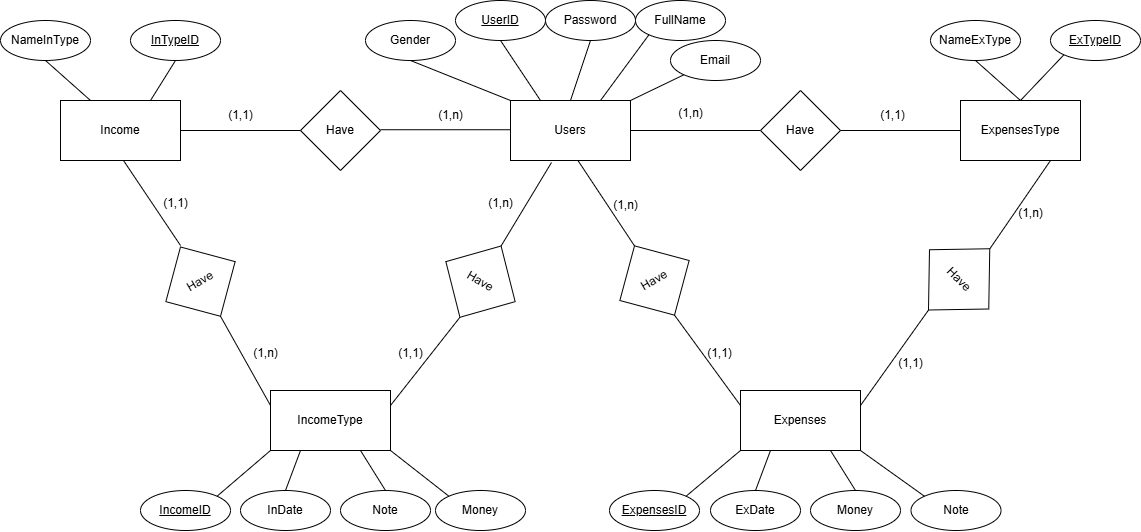

The diagram above was exported from draw.io. Its source (the exported page's mxGraphModel, read from the mxfile embedded in the PNG):
<mxGraphModel dx="2234" dy="1838" grid="1" gridSize="10" guides="1" tooltips="1" connect="1" arrows="1" fold="1" page="1" pageScale="1" pageWidth="827" pageHeight="1169" math="0" shadow="0">
  <root>
    <mxCell id="0" />
    <mxCell id="1" parent="0" />
    <mxCell id="d2jwYPiggNmkuff1FDzE-1" value="Income" style="rounded=0;whiteSpace=wrap;html=1;" vertex="1" parent="1">
      <mxGeometry x="-140" y="20" width="120" height="60" as="geometry" />
    </mxCell>
    <mxCell id="d2jwYPiggNmkuff1FDzE-2" value="Users" style="rounded=0;whiteSpace=wrap;html=1;" vertex="1" parent="1">
      <mxGeometry x="310" y="20" width="120" height="60" as="geometry" />
    </mxCell>
    <mxCell id="d2jwYPiggNmkuff1FDzE-3" value="IncomeType" style="rounded=0;whiteSpace=wrap;html=1;" vertex="1" parent="1">
      <mxGeometry x="70" y="310" width="120" height="60" as="geometry" />
    </mxCell>
    <mxCell id="d2jwYPiggNmkuff1FDzE-4" value="Expenses" style="rounded=0;whiteSpace=wrap;html=1;" vertex="1" parent="1">
      <mxGeometry x="540" y="310" width="120" height="60" as="geometry" />
    </mxCell>
    <mxCell id="d2jwYPiggNmkuff1FDzE-5" value="ExpensesType" style="rounded=0;whiteSpace=wrap;html=1;" vertex="1" parent="1">
      <mxGeometry x="760" y="20" width="120" height="60" as="geometry" />
    </mxCell>
    <mxCell id="d2jwYPiggNmkuff1FDzE-6" value="&lt;u&gt;UserID&lt;/u&gt;" style="ellipse;whiteSpace=wrap;html=1;" vertex="1" parent="1">
      <mxGeometry x="255" y="-80" width="90" height="40" as="geometry" />
    </mxCell>
    <mxCell id="d2jwYPiggNmkuff1FDzE-7" value="FullName" style="ellipse;whiteSpace=wrap;html=1;" vertex="1" parent="1">
      <mxGeometry x="435" y="-80" width="90" height="40" as="geometry" />
    </mxCell>
    <mxCell id="d2jwYPiggNmkuff1FDzE-8" value="Gender" style="ellipse;whiteSpace=wrap;html=1;" vertex="1" parent="1">
      <mxGeometry x="165" y="-60" width="90" height="40" as="geometry" />
    </mxCell>
    <mxCell id="d2jwYPiggNmkuff1FDzE-9" value="Email" style="ellipse;whiteSpace=wrap;html=1;" vertex="1" parent="1">
      <mxGeometry x="470" y="-40" width="90" height="40" as="geometry" />
    </mxCell>
    <mxCell id="d2jwYPiggNmkuff1FDzE-10" value="Password" style="ellipse;whiteSpace=wrap;html=1;" vertex="1" parent="1">
      <mxGeometry x="345" y="-80" width="90" height="40" as="geometry" />
    </mxCell>
    <mxCell id="d2jwYPiggNmkuff1FDzE-11" value="NameExType" style="ellipse;whiteSpace=wrap;html=1;" vertex="1" parent="1">
      <mxGeometry x="730" y="-60" width="90" height="40" as="geometry" />
    </mxCell>
    <mxCell id="d2jwYPiggNmkuff1FDzE-12" value="&lt;u&gt;ExTypeID&lt;/u&gt;" style="ellipse;whiteSpace=wrap;html=1;" vertex="1" parent="1">
      <mxGeometry x="850" y="-60" width="90" height="40" as="geometry" />
    </mxCell>
    <mxCell id="d2jwYPiggNmkuff1FDzE-13" value="ExDate" style="ellipse;whiteSpace=wrap;html=1;" vertex="1" parent="1">
      <mxGeometry x="510" y="410" width="90" height="40" as="geometry" />
    </mxCell>
    <mxCell id="d2jwYPiggNmkuff1FDzE-14" value="Money" style="ellipse;whiteSpace=wrap;html=1;" vertex="1" parent="1">
      <mxGeometry x="610" y="410" width="90" height="40" as="geometry" />
    </mxCell>
    <mxCell id="d2jwYPiggNmkuff1FDzE-15" value="Note" style="ellipse;whiteSpace=wrap;html=1;" vertex="1" parent="1">
      <mxGeometry x="710.52" y="410" width="90" height="40" as="geometry" />
    </mxCell>
    <mxCell id="d2jwYPiggNmkuff1FDzE-16" value="&lt;u&gt;ExpensesID&lt;/u&gt;" style="ellipse;whiteSpace=wrap;html=1;" vertex="1" parent="1">
      <mxGeometry x="409" y="410" width="90" height="40" as="geometry" />
    </mxCell>
    <mxCell id="d2jwYPiggNmkuff1FDzE-17" value="&lt;u&gt;IncomeID&lt;/u&gt;" style="ellipse;whiteSpace=wrap;html=1;" vertex="1" parent="1">
      <mxGeometry x="-60" y="410" width="90" height="40" as="geometry" />
    </mxCell>
    <mxCell id="d2jwYPiggNmkuff1FDzE-18" value="Money" style="ellipse;whiteSpace=wrap;html=1;" vertex="1" parent="1">
      <mxGeometry x="235" y="410" width="90" height="40" as="geometry" />
    </mxCell>
    <mxCell id="d2jwYPiggNmkuff1FDzE-19" value="InDate" style="ellipse;whiteSpace=wrap;html=1;" vertex="1" parent="1">
      <mxGeometry x="40" y="410" width="90" height="40" as="geometry" />
    </mxCell>
    <mxCell id="d2jwYPiggNmkuff1FDzE-20" value="Note" style="ellipse;whiteSpace=wrap;html=1;" vertex="1" parent="1">
      <mxGeometry x="140" y="410" width="90" height="40" as="geometry" />
    </mxCell>
    <mxCell id="d2jwYPiggNmkuff1FDzE-21" value="NameInType&lt;span style=&quot;color: rgba(0, 0, 0, 0); font-family: monospace; font-size: 0px; text-align: start; text-wrap-mode: nowrap;&quot;&gt;%3CmxGraphModel%3E%3Croot%3E%3CmxCell%20id%3D%220%22%2F%3E%3CmxCell%20id%3D%221%22%20parent%3D%220%22%2F%3E%3CmxCell%20id%3D%222%22%20value%3D%22IncomeID%22%20style%3D%22ellipse%3BwhiteSpace%3Dwrap%3Bhtml%3D1%3B%22%20vertex%3D%221%22%20parent%3D%221%22%3E%3CmxGeometry%20x%3D%22-10%22%20y%3D%22310%22%20width%3D%2290%22%20height%3D%2240%22%20as%3D%22geometry%22%2F%3E%3C%2FmxCell%3E%3C%2Froot%3E%3C%2FmxGraphModel%3E&lt;/span&gt;" style="ellipse;whiteSpace=wrap;html=1;" vertex="1" parent="1">
      <mxGeometry x="-200" y="-60" width="90" height="40" as="geometry" />
    </mxCell>
    <mxCell id="d2jwYPiggNmkuff1FDzE-22" value="&lt;u&gt;InTypeID&lt;/u&gt;" style="ellipse;whiteSpace=wrap;html=1;" vertex="1" parent="1">
      <mxGeometry x="-70" y="-60" width="90" height="40" as="geometry" />
    </mxCell>
    <mxCell id="d2jwYPiggNmkuff1FDzE-23" value="" style="endArrow=none;html=1;rounded=0;exitX=0;exitY=0;exitDx=0;exitDy=0;entryX=0.5;entryY=1;entryDx=0;entryDy=0;" edge="1" parent="1" source="d2jwYPiggNmkuff1FDzE-2" target="d2jwYPiggNmkuff1FDzE-8">
      <mxGeometry width="50" height="50" relative="1" as="geometry">
        <mxPoint x="360" y="20" as="sourcePoint" />
        <mxPoint x="410" y="-30" as="targetPoint" />
      </mxGeometry>
    </mxCell>
    <mxCell id="d2jwYPiggNmkuff1FDzE-24" value="" style="endArrow=none;html=1;rounded=0;exitX=0.25;exitY=0;exitDx=0;exitDy=0;entryX=0.5;entryY=1;entryDx=0;entryDy=0;" edge="1" parent="1" source="d2jwYPiggNmkuff1FDzE-2" target="d2jwYPiggNmkuff1FDzE-6">
      <mxGeometry width="50" height="50" relative="1" as="geometry">
        <mxPoint x="360" y="20" as="sourcePoint" />
        <mxPoint x="410" y="-30" as="targetPoint" />
      </mxGeometry>
    </mxCell>
    <mxCell id="d2jwYPiggNmkuff1FDzE-25" value="" style="endArrow=none;html=1;rounded=0;exitX=0.5;exitY=0;exitDx=0;exitDy=0;entryX=0.5;entryY=1;entryDx=0;entryDy=0;" edge="1" parent="1" source="d2jwYPiggNmkuff1FDzE-2" target="d2jwYPiggNmkuff1FDzE-10">
      <mxGeometry width="50" height="50" relative="1" as="geometry">
        <mxPoint x="360" y="20" as="sourcePoint" />
        <mxPoint x="410" y="-30" as="targetPoint" />
      </mxGeometry>
    </mxCell>
    <mxCell id="d2jwYPiggNmkuff1FDzE-26" value="" style="endArrow=none;html=1;rounded=0;exitX=0.75;exitY=0;exitDx=0;exitDy=0;entryX=0;entryY=1;entryDx=0;entryDy=0;" edge="1" parent="1" source="d2jwYPiggNmkuff1FDzE-2" target="d2jwYPiggNmkuff1FDzE-7">
      <mxGeometry width="50" height="50" relative="1" as="geometry">
        <mxPoint x="360" y="20" as="sourcePoint" />
        <mxPoint x="410" y="-30" as="targetPoint" />
      </mxGeometry>
    </mxCell>
    <mxCell id="d2jwYPiggNmkuff1FDzE-27" value="" style="endArrow=none;html=1;rounded=0;exitX=1;exitY=0;exitDx=0;exitDy=0;entryX=0;entryY=1;entryDx=0;entryDy=0;" edge="1" parent="1" source="d2jwYPiggNmkuff1FDzE-2" target="d2jwYPiggNmkuff1FDzE-9">
      <mxGeometry width="50" height="50" relative="1" as="geometry">
        <mxPoint x="360" y="20" as="sourcePoint" />
        <mxPoint x="410" y="-30" as="targetPoint" />
      </mxGeometry>
    </mxCell>
    <mxCell id="d2jwYPiggNmkuff1FDzE-28" value="" style="endArrow=none;html=1;rounded=0;exitX=1;exitY=0.5;exitDx=0;exitDy=0;" edge="1" parent="1" source="d2jwYPiggNmkuff1FDzE-2">
      <mxGeometry width="50" height="50" relative="1" as="geometry">
        <mxPoint x="640" y="130" as="sourcePoint" />
        <mxPoint x="560" y="50" as="targetPoint" />
      </mxGeometry>
    </mxCell>
    <mxCell id="d2jwYPiggNmkuff1FDzE-29" value="Have" style="rhombus;whiteSpace=wrap;html=1;" vertex="1" parent="1">
      <mxGeometry x="560" y="10" width="80" height="80" as="geometry" />
    </mxCell>
    <mxCell id="d2jwYPiggNmkuff1FDzE-30" value="" style="endArrow=none;html=1;rounded=0;exitX=1;exitY=0.5;exitDx=0;exitDy=0;entryX=0;entryY=0.5;entryDx=0;entryDy=0;" edge="1" parent="1" source="d2jwYPiggNmkuff1FDzE-29" target="d2jwYPiggNmkuff1FDzE-5">
      <mxGeometry width="50" height="50" relative="1" as="geometry">
        <mxPoint x="640" y="130" as="sourcePoint" />
        <mxPoint x="750" y="50" as="targetPoint" />
      </mxGeometry>
    </mxCell>
    <mxCell id="d2jwYPiggNmkuff1FDzE-31" value="" style="endArrow=none;html=1;rounded=0;exitX=0.5;exitY=0;exitDx=0;exitDy=0;entryX=0.5;entryY=1;entryDx=0;entryDy=0;" edge="1" parent="1" source="d2jwYPiggNmkuff1FDzE-5" target="d2jwYPiggNmkuff1FDzE-11">
      <mxGeometry width="50" height="50" relative="1" as="geometry">
        <mxPoint x="700" y="110" as="sourcePoint" />
        <mxPoint x="750" y="60" as="targetPoint" />
      </mxGeometry>
    </mxCell>
    <mxCell id="d2jwYPiggNmkuff1FDzE-32" value="" style="endArrow=none;html=1;rounded=0;entryX=0.5;entryY=0;entryDx=0;entryDy=0;exitX=0;exitY=1;exitDx=0;exitDy=0;" edge="1" parent="1" source="d2jwYPiggNmkuff1FDzE-12" target="d2jwYPiggNmkuff1FDzE-5">
      <mxGeometry width="50" height="50" relative="1" as="geometry">
        <mxPoint x="700" y="110" as="sourcePoint" />
        <mxPoint x="750" y="60" as="targetPoint" />
      </mxGeometry>
    </mxCell>
    <mxCell id="d2jwYPiggNmkuff1FDzE-33" value="Have" style="rhombus;whiteSpace=wrap;html=1;rotation=-30;" vertex="1" parent="1">
      <mxGeometry x="414" y="160" width="80" height="80" as="geometry" />
    </mxCell>
    <mxCell id="d2jwYPiggNmkuff1FDzE-34" value="" style="endArrow=none;html=1;rounded=0;entryX=0.56;entryY=0.994;entryDx=0;entryDy=0;entryPerimeter=0;exitX=0.5;exitY=0;exitDx=0;exitDy=0;" edge="1" parent="1" source="d2jwYPiggNmkuff1FDzE-33" target="d2jwYPiggNmkuff1FDzE-2">
      <mxGeometry width="50" height="50" relative="1" as="geometry">
        <mxPoint x="540" y="250" as="sourcePoint" />
        <mxPoint x="590" y="200" as="targetPoint" />
      </mxGeometry>
    </mxCell>
    <mxCell id="d2jwYPiggNmkuff1FDzE-35" value="" style="endArrow=none;html=1;rounded=0;entryX=0.5;entryY=1;entryDx=0;entryDy=0;exitX=0;exitY=0.25;exitDx=0;exitDy=0;" edge="1" parent="1" source="d2jwYPiggNmkuff1FDzE-4" target="d2jwYPiggNmkuff1FDzE-33">
      <mxGeometry width="50" height="50" relative="1" as="geometry">
        <mxPoint x="540" y="250" as="sourcePoint" />
        <mxPoint x="590" y="200" as="targetPoint" />
      </mxGeometry>
    </mxCell>
    <mxCell id="d2jwYPiggNmkuff1FDzE-36" value="Have" style="rhombus;whiteSpace=wrap;html=1;rotation=45;" vertex="1" parent="1">
      <mxGeometry x="716.86" y="155.52" width="83.66" height="86.77" as="geometry" />
    </mxCell>
    <mxCell id="d2jwYPiggNmkuff1FDzE-37" value="" style="endArrow=none;html=1;rounded=0;entryX=0.75;entryY=1;entryDx=0;entryDy=0;exitX=0.5;exitY=0;exitDx=0;exitDy=0;" edge="1" parent="1" source="d2jwYPiggNmkuff1FDzE-36" target="d2jwYPiggNmkuff1FDzE-5">
      <mxGeometry width="50" height="50" relative="1" as="geometry">
        <mxPoint x="540" y="250" as="sourcePoint" />
        <mxPoint x="590" y="200" as="targetPoint" />
      </mxGeometry>
    </mxCell>
    <mxCell id="d2jwYPiggNmkuff1FDzE-38" value="" style="endArrow=none;html=1;rounded=0;exitX=1;exitY=0.25;exitDx=0;exitDy=0;entryX=0.5;entryY=1;entryDx=0;entryDy=0;" edge="1" parent="1" source="d2jwYPiggNmkuff1FDzE-4" target="d2jwYPiggNmkuff1FDzE-36">
      <mxGeometry width="50" height="50" relative="1" as="geometry">
        <mxPoint x="540" y="250" as="sourcePoint" />
        <mxPoint x="590" y="200" as="targetPoint" />
      </mxGeometry>
    </mxCell>
    <mxCell id="d2jwYPiggNmkuff1FDzE-39" value="" style="endArrow=none;html=1;rounded=0;entryX=0.25;entryY=1;entryDx=0;entryDy=0;exitX=0.5;exitY=0;exitDx=0;exitDy=0;" edge="1" parent="1" source="d2jwYPiggNmkuff1FDzE-13" target="d2jwYPiggNmkuff1FDzE-4">
      <mxGeometry width="50" height="50" relative="1" as="geometry">
        <mxPoint x="540" y="420" as="sourcePoint" />
        <mxPoint x="600" y="330" as="targetPoint" />
      </mxGeometry>
    </mxCell>
    <mxCell id="d2jwYPiggNmkuff1FDzE-40" value="" style="endArrow=none;html=1;rounded=0;entryX=0.75;entryY=1;entryDx=0;entryDy=0;exitX=0.5;exitY=0;exitDx=0;exitDy=0;" edge="1" parent="1" source="d2jwYPiggNmkuff1FDzE-14" target="d2jwYPiggNmkuff1FDzE-4">
      <mxGeometry width="50" height="50" relative="1" as="geometry">
        <mxPoint x="650" y="460" as="sourcePoint" />
        <mxPoint x="700" y="410" as="targetPoint" />
      </mxGeometry>
    </mxCell>
    <mxCell id="d2jwYPiggNmkuff1FDzE-41" value="" style="endArrow=none;html=1;rounded=0;exitX=1;exitY=0.5;exitDx=0;exitDy=0;" edge="1" parent="1">
      <mxGeometry width="50" height="50" relative="1" as="geometry">
        <mxPoint x="180" y="49.23" as="sourcePoint" />
        <mxPoint x="310" y="49.23" as="targetPoint" />
      </mxGeometry>
    </mxCell>
    <mxCell id="d2jwYPiggNmkuff1FDzE-42" value="Have" style="rhombus;whiteSpace=wrap;html=1;" vertex="1" parent="1">
      <mxGeometry x="100" y="10" width="80" height="80" as="geometry" />
    </mxCell>
    <mxCell id="d2jwYPiggNmkuff1FDzE-43" value="" style="endArrow=none;html=1;rounded=0;exitX=1;exitY=0.5;exitDx=0;exitDy=0;entryX=0;entryY=0.5;entryDx=0;entryDy=0;" edge="1" parent="1">
      <mxGeometry width="50" height="50" relative="1" as="geometry">
        <mxPoint x="-20" y="50" as="sourcePoint" />
        <mxPoint x="100" y="50" as="targetPoint" />
      </mxGeometry>
    </mxCell>
    <mxCell id="d2jwYPiggNmkuff1FDzE-45" value="" style="endArrow=none;html=1;rounded=0;entryX=0.5;entryY=1;entryDx=0;entryDy=0;exitX=0.75;exitY=0;exitDx=0;exitDy=0;" edge="1" parent="1" source="d2jwYPiggNmkuff1FDzE-1" target="d2jwYPiggNmkuff1FDzE-22">
      <mxGeometry width="50" height="50" relative="1" as="geometry">
        <mxPoint x="20" y="90" as="sourcePoint" />
        <mxPoint x="70" y="40" as="targetPoint" />
      </mxGeometry>
    </mxCell>
    <mxCell id="d2jwYPiggNmkuff1FDzE-46" value="" style="endArrow=none;html=1;rounded=0;entryX=0.5;entryY=1;entryDx=0;entryDy=0;exitX=0.25;exitY=0;exitDx=0;exitDy=0;" edge="1" parent="1" source="d2jwYPiggNmkuff1FDzE-1" target="d2jwYPiggNmkuff1FDzE-21">
      <mxGeometry width="50" height="50" relative="1" as="geometry">
        <mxPoint x="20" y="90" as="sourcePoint" />
        <mxPoint x="70" y="40" as="targetPoint" />
      </mxGeometry>
    </mxCell>
    <mxCell id="d2jwYPiggNmkuff1FDzE-47" value="Have" style="rhombus;whiteSpace=wrap;html=1;rotation=30;" vertex="1" parent="1">
      <mxGeometry x="240" y="160" width="80" height="82.29" as="geometry" />
    </mxCell>
    <mxCell id="d2jwYPiggNmkuff1FDzE-50" value="" style="endArrow=none;html=1;rounded=0;entryX=0.75;entryY=1;entryDx=0;entryDy=0;exitX=0.5;exitY=0;exitDx=0;exitDy=0;" edge="1" parent="1" source="d2jwYPiggNmkuff1FDzE-47">
      <mxGeometry width="50" height="50" relative="1" as="geometry">
        <mxPoint x="290" y="170" as="sourcePoint" />
        <mxPoint x="351" y="82" as="targetPoint" />
      </mxGeometry>
    </mxCell>
    <mxCell id="d2jwYPiggNmkuff1FDzE-51" value="" style="endArrow=none;html=1;rounded=0;exitX=1;exitY=0.25;exitDx=0;exitDy=0;entryX=0.5;entryY=1;entryDx=0;entryDy=0;" edge="1" parent="1" source="d2jwYPiggNmkuff1FDzE-3" target="d2jwYPiggNmkuff1FDzE-47">
      <mxGeometry width="50" height="50" relative="1" as="geometry">
        <mxPoint x="187" y="337.29" as="sourcePoint" />
        <mxPoint x="255" y="242.29" as="targetPoint" />
      </mxGeometry>
    </mxCell>
    <mxCell id="d2jwYPiggNmkuff1FDzE-52" value="Have" style="rhombus;whiteSpace=wrap;html=1;rotation=-30;" vertex="1" parent="1">
      <mxGeometry x="-39.99898384862246" y="161.14101615137753" width="80" height="80" as="geometry" />
    </mxCell>
    <mxCell id="d2jwYPiggNmkuff1FDzE-53" value="" style="endArrow=none;html=1;rounded=0;entryX=0.56;entryY=0.994;entryDx=0;entryDy=0;entryPerimeter=0;exitX=0.5;exitY=0;exitDx=0;exitDy=0;" edge="1" parent="1">
      <mxGeometry width="50" height="50" relative="1" as="geometry">
        <mxPoint x="-20" y="165" as="sourcePoint" />
        <mxPoint x="-77" y="80" as="targetPoint" />
      </mxGeometry>
    </mxCell>
    <mxCell id="d2jwYPiggNmkuff1FDzE-54" value="" style="endArrow=none;html=1;rounded=0;entryX=0.5;entryY=1;entryDx=0;entryDy=0;exitX=0;exitY=0.25;exitDx=0;exitDy=0;" edge="1" parent="1" source="d2jwYPiggNmkuff1FDzE-3" target="d2jwYPiggNmkuff1FDzE-52">
      <mxGeometry width="50" height="50" relative="1" as="geometry">
        <mxPoint x="86" y="330" as="sourcePoint" />
        <mxPoint x="20" y="240" as="targetPoint" />
      </mxGeometry>
    </mxCell>
    <mxCell id="d2jwYPiggNmkuff1FDzE-55" value="" style="endArrow=none;html=1;rounded=0;entryX=0;entryY=1;entryDx=0;entryDy=0;exitX=1;exitY=0;exitDx=0;exitDy=0;" edge="1" parent="1" source="d2jwYPiggNmkuff1FDzE-17" target="d2jwYPiggNmkuff1FDzE-3">
      <mxGeometry width="50" height="50" relative="1" as="geometry">
        <mxPoint x="80" y="450" as="sourcePoint" />
        <mxPoint x="130" y="400" as="targetPoint" />
      </mxGeometry>
    </mxCell>
    <mxCell id="d2jwYPiggNmkuff1FDzE-56" value="" style="endArrow=none;html=1;rounded=0;entryX=0.25;entryY=1;entryDx=0;entryDy=0;exitX=0.5;exitY=0;exitDx=0;exitDy=0;" edge="1" parent="1" source="d2jwYPiggNmkuff1FDzE-19" target="d2jwYPiggNmkuff1FDzE-3">
      <mxGeometry width="50" height="50" relative="1" as="geometry">
        <mxPoint x="80" y="450" as="sourcePoint" />
        <mxPoint x="130" y="400" as="targetPoint" />
      </mxGeometry>
    </mxCell>
    <mxCell id="d2jwYPiggNmkuff1FDzE-57" value="" style="endArrow=none;html=1;rounded=0;entryX=0.75;entryY=1;entryDx=0;entryDy=0;exitX=0.5;exitY=0;exitDx=0;exitDy=0;" edge="1" parent="1" source="d2jwYPiggNmkuff1FDzE-20" target="d2jwYPiggNmkuff1FDzE-3">
      <mxGeometry width="50" height="50" relative="1" as="geometry">
        <mxPoint x="80" y="450" as="sourcePoint" />
        <mxPoint x="130" y="400" as="targetPoint" />
      </mxGeometry>
    </mxCell>
    <mxCell id="d2jwYPiggNmkuff1FDzE-58" value="" style="endArrow=none;html=1;rounded=0;entryX=1;entryY=1;entryDx=0;entryDy=0;exitX=0;exitY=0;exitDx=0;exitDy=0;" edge="1" parent="1" source="d2jwYPiggNmkuff1FDzE-18" target="d2jwYPiggNmkuff1FDzE-3">
      <mxGeometry width="50" height="50" relative="1" as="geometry">
        <mxPoint x="80" y="450" as="sourcePoint" />
        <mxPoint x="130" y="400" as="targetPoint" />
      </mxGeometry>
    </mxCell>
    <mxCell id="d2jwYPiggNmkuff1FDzE-59" value="" style="endArrow=none;html=1;rounded=0;entryX=0;entryY=1;entryDx=0;entryDy=0;exitX=1;exitY=0;exitDx=0;exitDy=0;" edge="1" parent="1" source="d2jwYPiggNmkuff1FDzE-16" target="d2jwYPiggNmkuff1FDzE-4">
      <mxGeometry width="50" height="50" relative="1" as="geometry">
        <mxPoint x="480" y="540" as="sourcePoint" />
        <mxPoint x="530" y="490" as="targetPoint" />
      </mxGeometry>
    </mxCell>
    <mxCell id="d2jwYPiggNmkuff1FDzE-60" value="" style="endArrow=none;html=1;rounded=0;entryX=1;entryY=1;entryDx=0;entryDy=0;exitX=0;exitY=0;exitDx=0;exitDy=0;" edge="1" parent="1" source="d2jwYPiggNmkuff1FDzE-15" target="d2jwYPiggNmkuff1FDzE-4">
      <mxGeometry width="50" height="50" relative="1" as="geometry">
        <mxPoint x="580" y="490" as="sourcePoint" />
        <mxPoint x="630" y="440" as="targetPoint" />
      </mxGeometry>
    </mxCell>
    <mxCell id="d2jwYPiggNmkuff1FDzE-61" value="(1,n)" style="text;html=1;align=center;verticalAlign=middle;resizable=0;points=[];autosize=1;strokeColor=none;fillColor=none;" vertex="1" parent="1">
      <mxGeometry x="805" y="118" width="50" height="30" as="geometry" />
    </mxCell>
    <mxCell id="d2jwYPiggNmkuff1FDzE-62" value="(1,1)" style="text;html=1;align=center;verticalAlign=middle;resizable=0;points=[];autosize=1;strokeColor=none;fillColor=none;" vertex="1" parent="1">
      <mxGeometry x="685" y="268" width="50" height="30" as="geometry" />
    </mxCell>
    <mxCell id="d2jwYPiggNmkuff1FDzE-63" value="(1,n)" style="text;html=1;align=center;verticalAlign=middle;resizable=0;points=[];autosize=1;strokeColor=none;fillColor=none;" vertex="1" parent="1">
      <mxGeometry x="465" y="18" width="50" height="30" as="geometry" />
    </mxCell>
    <mxCell id="d2jwYPiggNmkuff1FDzE-64" value="(1,1)" style="text;html=1;align=center;verticalAlign=middle;resizable=0;points=[];autosize=1;strokeColor=none;fillColor=none;" vertex="1" parent="1">
      <mxGeometry x="666.86" y="20" width="50" height="30" as="geometry" />
    </mxCell>
    <mxCell id="d2jwYPiggNmkuff1FDzE-65" value="(1,n)" style="text;html=1;align=center;verticalAlign=middle;resizable=0;points=[];autosize=1;strokeColor=none;fillColor=none;" vertex="1" parent="1">
      <mxGeometry x="400" y="110" width="50" height="30" as="geometry" />
    </mxCell>
    <mxCell id="d2jwYPiggNmkuff1FDzE-66" value="(1,1)" style="text;html=1;align=center;verticalAlign=middle;resizable=0;points=[];autosize=1;strokeColor=none;fillColor=none;" vertex="1" parent="1">
      <mxGeometry x="494" y="258" width="50" height="30" as="geometry" />
    </mxCell>
    <mxCell id="d2jwYPiggNmkuff1FDzE-67" value="(1,n)" style="text;html=1;align=center;verticalAlign=middle;resizable=0;points=[];autosize=1;strokeColor=none;fillColor=none;" vertex="1" parent="1">
      <mxGeometry x="225" y="20" width="50" height="30" as="geometry" />
    </mxCell>
    <mxCell id="d2jwYPiggNmkuff1FDzE-68" value="(1,1)" style="text;html=1;align=center;verticalAlign=middle;resizable=0;points=[];autosize=1;strokeColor=none;fillColor=none;" vertex="1" parent="1">
      <mxGeometry x="15" y="20" width="50" height="30" as="geometry" />
    </mxCell>
    <mxCell id="d2jwYPiggNmkuff1FDzE-69" value="(1,n)" style="text;html=1;align=center;verticalAlign=middle;resizable=0;points=[];autosize=1;strokeColor=none;fillColor=none;" vertex="1" parent="1">
      <mxGeometry x="275" y="108" width="50" height="30" as="geometry" />
    </mxCell>
    <mxCell id="d2jwYPiggNmkuff1FDzE-70" value="(1,1)" style="text;html=1;align=center;verticalAlign=middle;resizable=0;points=[];autosize=1;strokeColor=none;fillColor=none;" vertex="1" parent="1">
      <mxGeometry x="185" y="258" width="50" height="30" as="geometry" />
    </mxCell>
    <mxCell id="d2jwYPiggNmkuff1FDzE-71" value="(1,1)" style="text;html=1;align=center;verticalAlign=middle;resizable=0;points=[];autosize=1;strokeColor=none;fillColor=none;" vertex="1" parent="1">
      <mxGeometry x="-50" y="108" width="50" height="30" as="geometry" />
    </mxCell>
    <mxCell id="d2jwYPiggNmkuff1FDzE-72" value="(1,n)" style="text;html=1;align=center;verticalAlign=middle;resizable=0;points=[];autosize=1;strokeColor=none;fillColor=none;" vertex="1" parent="1">
      <mxGeometry x="40" y="258" width="50" height="30" as="geometry" />
    </mxCell>
  </root>
</mxGraphModel>